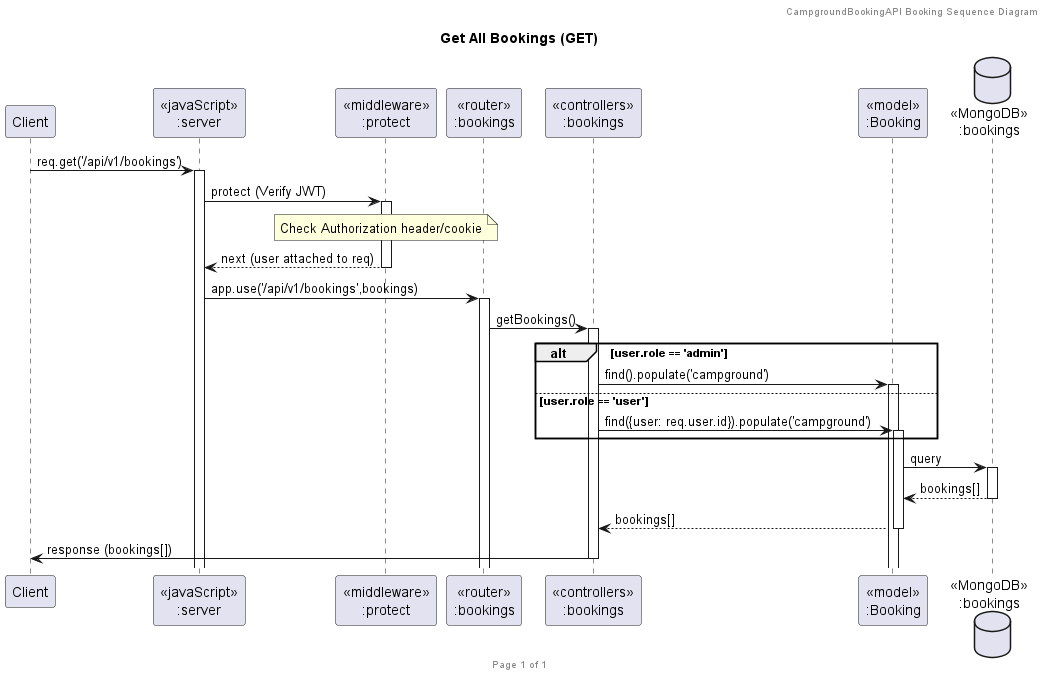

The diagram above was rendered by PlantUML. Its source (embedded in the PNG):
@startuml GetBookings

header CampgroundBookingAPI Booking Sequence Diagram
footer Page %page% of %lastpage%
title "Get All Bookings (GET)"

participant "Client" as client
participant "<<javaScript>>\n:server" as server
participant "<<middleware>>\n:protect" as protectMiddleware
participant "<<router>>\n:bookings" as routerBookings
participant "<<controllers>>\n:bookings" as controllersBookings
participant "<<model>>\n:Booking" as modelBooking
database "<<MongoDB>>\n:bookings" as BookingsDatabase

client->server ++:req.get('/api/v1/bookings')
server->protectMiddleware ++:protect (Verify JWT)
note over protectMiddleware: Check Authorization header/cookie
protectMiddleware --> server --:next (user attached to req)
server->routerBookings ++:app.use('/api/v1/bookings',bookings)
routerBookings -> controllersBookings ++:getBookings()
alt user.role == 'admin'
  controllersBookings->modelBooking ++:find().populate('campground')
else user.role == 'user'
  controllersBookings->modelBooking ++:find({user: req.user.id}).populate('campground')
end
modelBooking->BookingsDatabase ++: query
BookingsDatabase --> modelBooking --: bookings[]
controllersBookings <-- modelBooking --:bookings[]
controllersBookings->client --:response (bookings[])

@enduml